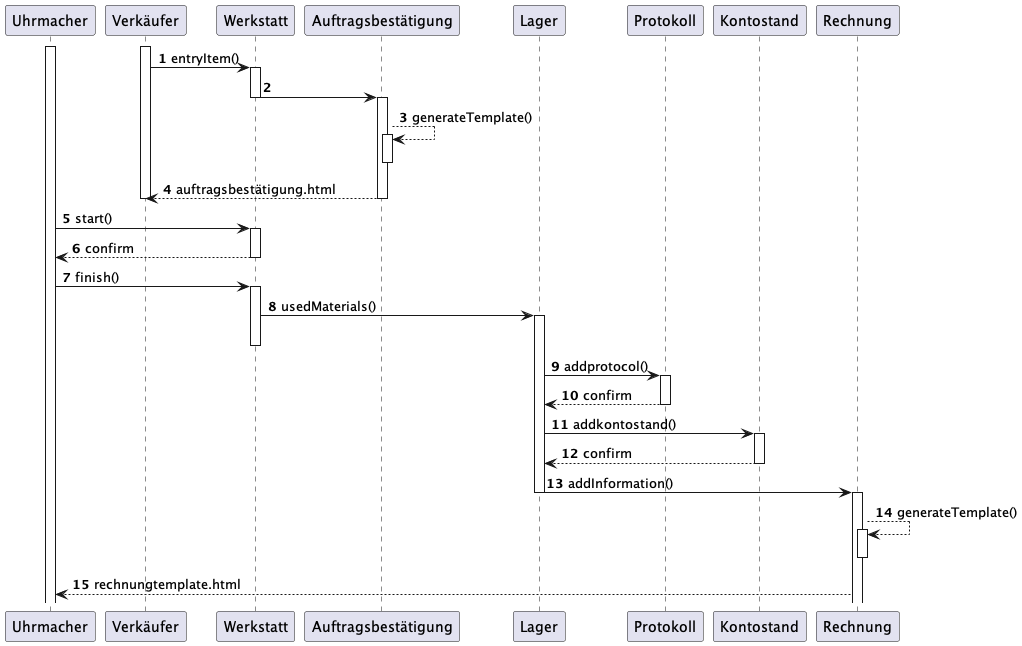

The diagram above was rendered by PlantUML. Its source (embedded in the PNG):
@startuml
'https://plantuml.com/sequence-diagram

autonumber
activate Uhrmacher
activate Verkäufer
Verkäufer -> Werkstatt : entryItem()
activate Werkstatt
Werkstatt -> Auftragsbestätigung :
deactivate Werkstatt
activate Auftragsbestätigung
Auftragsbestätigung --> Auftragsbestätigung : generateTemplate()
activate Auftragsbestätigung
deactivate Auftragsbestätigung
Auftragsbestätigung --> Verkäufer : auftragsbestätigung.html
deactivate Auftragsbestätigung
deactivate Verkäufer
Uhrmacher -> Werkstatt : start()
activate Werkstatt
Werkstatt --> Uhrmacher : confirm
deactivate Werkstatt
Uhrmacher -> Werkstatt : finish()
activate Werkstatt
Werkstatt -> Lager : usedMaterials()
activate Lager
deactivate Werkstatt
Lager -> Protokoll : addprotocol()
activate Protokoll
Protokoll --> Lager : confirm
deactivate Protokoll
Lager -> Kontostand : addkontostand()
activate Kontostand
Kontostand --> Lager : confirm
deactivate Kontostand
Lager -> Rechnung : addInformation()
deactivate Lager
activate Rechnung
Rechnung --> Rechnung : generateTemplate()
activate Rechnung
deactivate Rechnung
Rechnung --> Uhrmacher : rechnungtemplate.html

@enduml